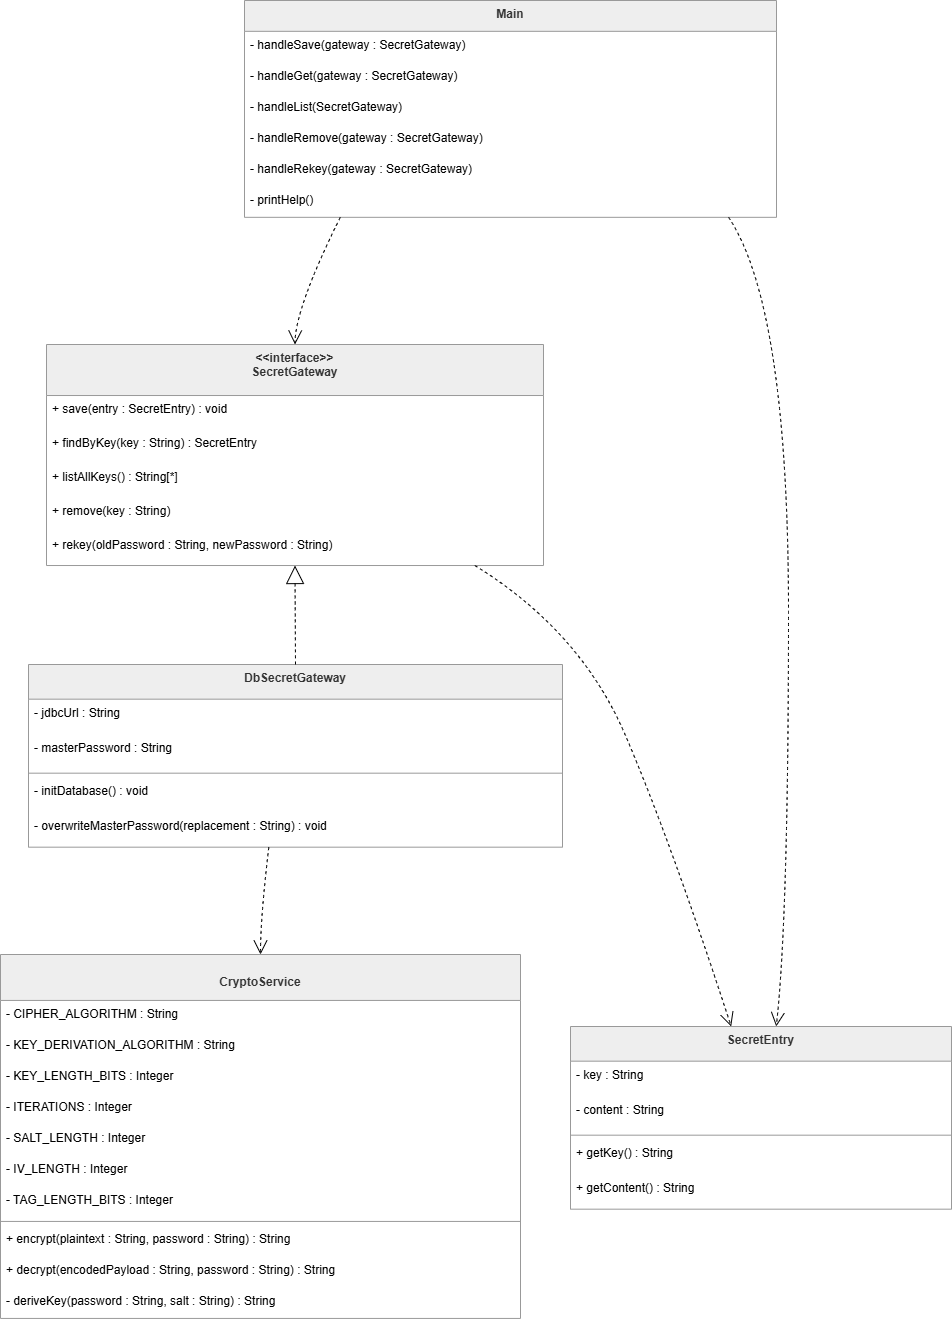

The diagram above was exported from draw.io. Its source (the exported page's mxGraphModel, read from the mxfile embedded in the PNG):
<mxGraphModel dx="1627" dy="891" grid="1" gridSize="10" guides="1" tooltips="1" connect="1" arrows="1" fold="1" page="1" pageScale="1" pageWidth="1169" pageHeight="827" math="0" shadow="0">
  <root>
    <mxCell id="0" />
    <mxCell id="1" parent="0" />
    <mxCell id="0-_SrjkfywM6WZrRMxsj-1" parent="1" style="swimlane;fontStyle=1;align=center;verticalAlign=top;childLayout=stackLayout;horizontal=1;startSize=34.677083333333336;horizontalStack=0;resizeParent=1;resizeParentMax=0;resizeLast=0;collapsible=0;marginBottom=0;fillColor=light-dark(#eeeeee,#1f2020);strokeColor=light-dark(#999999,#cccccc);fontColor=light-dark(#333333,#cccccc);" value="SecretEntry" vertex="1">
      <mxGeometry height="182.67708333333334" width="381" x="590" y="1046" as="geometry" />
    </mxCell>
    <mxCell id="0-_SrjkfywM6WZrRMxsj-2" parent="0-_SrjkfywM6WZrRMxsj-1" style="text;strokeColor=none;fillColor=none;align=left;verticalAlign=top;spacingLeft=4;spacingRight=4;overflow=hidden;rotatable=0;points=[[0,0.5],[1,0.5]];portConstraint=eastwest;" value="- key : String" vertex="1">
      <mxGeometry height="35" width="381" y="34.677083333333336" as="geometry" />
    </mxCell>
    <mxCell id="0-_SrjkfywM6WZrRMxsj-3" parent="0-_SrjkfywM6WZrRMxsj-1" style="text;strokeColor=none;fillColor=none;align=left;verticalAlign=top;spacingLeft=4;spacingRight=4;overflow=hidden;rotatable=0;points=[[0,0.5],[1,0.5]];portConstraint=eastwest;" value="- content : String" vertex="1">
      <mxGeometry height="35" width="381" y="69.67708333333334" as="geometry" />
    </mxCell>
    <mxCell id="0-_SrjkfywM6WZrRMxsj-4" parent="0-_SrjkfywM6WZrRMxsj-1" style="line;strokeWidth=1;fillColor=none;align=left;verticalAlign=middle;spacingTop=-1;spacingLeft=3;spacingRight=3;rotatable=0;labelPosition=right;points=[];portConstraint=eastwest;strokeColor=inherit;" vertex="1">
      <mxGeometry height="8" width="381" y="104.67708333333334" as="geometry" />
    </mxCell>
    <mxCell id="0-_SrjkfywM6WZrRMxsj-6" parent="0-_SrjkfywM6WZrRMxsj-1" style="text;strokeColor=none;fillColor=none;align=left;verticalAlign=top;spacingLeft=4;spacingRight=4;overflow=hidden;rotatable=0;points=[[0,0.5],[1,0.5]];portConstraint=eastwest;" value="+ getKey() : String" vertex="1">
      <mxGeometry height="35" width="381" y="112.67708333333334" as="geometry" />
    </mxCell>
    <mxCell id="0-_SrjkfywM6WZrRMxsj-7" parent="0-_SrjkfywM6WZrRMxsj-1" style="text;strokeColor=none;fillColor=none;align=left;verticalAlign=top;spacingLeft=4;spacingRight=4;overflow=hidden;rotatable=0;points=[[0,0.5],[1,0.5]];portConstraint=eastwest;" value="+ getContent() : String" vertex="1">
      <mxGeometry height="35" width="381" y="147.67708333333334" as="geometry" />
    </mxCell>
    <mxCell id="0-_SrjkfywM6WZrRMxsj-8" parent="1" style="swimlane;fontStyle=1;align=center;verticalAlign=top;childLayout=stackLayout;horizontal=1;startSize=51.015626089913496;horizontalStack=0;resizeParent=1;resizeParentMax=0;resizeLast=0;collapsible=0;marginBottom=0;fillColor=light-dark(#eeeeee,#1f2020);strokeColor=light-dark(#999999,#cccccc);fontColor=light-dark(#333333,#cccccc);" value="&lt;&lt;interface&gt;&gt;&#10;SecretGateway" vertex="1">
      <mxGeometry height="221.0156260899135" width="497" x="66" y="364" as="geometry" />
    </mxCell>
    <mxCell id="0-_SrjkfywM6WZrRMxsj-10" parent="0-_SrjkfywM6WZrRMxsj-8" style="text;strokeColor=none;fillColor=none;align=left;verticalAlign=top;spacingLeft=4;spacingRight=4;overflow=hidden;rotatable=0;points=[[0,0.5],[1,0.5]];portConstraint=eastwest;" value="+ save(entry : SecretEntry) : void" vertex="1">
      <mxGeometry height="34" width="497" y="51.015626089913496" as="geometry" />
    </mxCell>
    <mxCell id="0-_SrjkfywM6WZrRMxsj-11" parent="0-_SrjkfywM6WZrRMxsj-8" style="text;strokeColor=none;fillColor=none;align=left;verticalAlign=top;spacingLeft=4;spacingRight=4;overflow=hidden;rotatable=0;points=[[0,0.5],[1,0.5]];portConstraint=eastwest;" value="+ findByKey(key : String) : SecretEntry" vertex="1">
      <mxGeometry height="34" width="497" y="85.0156260899135" as="geometry" />
    </mxCell>
    <mxCell id="0-_SrjkfywM6WZrRMxsj-12" parent="0-_SrjkfywM6WZrRMxsj-8" style="text;strokeColor=none;fillColor=none;align=left;verticalAlign=top;spacingLeft=4;spacingRight=4;overflow=hidden;rotatable=0;points=[[0,0.5],[1,0.5]];portConstraint=eastwest;" value="+ listAllKeys() : String[*]" vertex="1">
      <mxGeometry height="34" width="497" y="119.0156260899135" as="geometry" />
    </mxCell>
    <mxCell id="0-_SrjkfywM6WZrRMxsj-13" parent="0-_SrjkfywM6WZrRMxsj-8" style="text;strokeColor=none;fillColor=none;align=left;verticalAlign=top;spacingLeft=4;spacingRight=4;overflow=hidden;rotatable=0;points=[[0,0.5],[1,0.5]];portConstraint=eastwest;" value="+ remove(key : String) " vertex="1">
      <mxGeometry height="34" width="497" y="153.0156260899135" as="geometry" />
    </mxCell>
    <mxCell id="0-_SrjkfywM6WZrRMxsj-14" parent="0-_SrjkfywM6WZrRMxsj-8" style="text;strokeColor=none;fillColor=none;align=left;verticalAlign=top;spacingLeft=4;spacingRight=4;overflow=hidden;rotatable=0;points=[[0,0.5],[1,0.5]];portConstraint=eastwest;" value="+ rekey(oldPassword : String, newPassword : String) " vertex="1">
      <mxGeometry height="34" width="497" y="187.0156260899135" as="geometry" />
    </mxCell>
    <mxCell id="0-_SrjkfywM6WZrRMxsj-15" parent="1" style="swimlane;fontStyle=1;align=center;verticalAlign=top;childLayout=stackLayout;horizontal=1;startSize=34.677083333333336;horizontalStack=0;resizeParent=1;resizeParentMax=0;resizeLast=0;collapsible=0;marginBottom=0;fillColor=light-dark(#eeeeee,#1f2020);strokeColor=light-dark(#999999,#cccccc);fontColor=light-dark(#333333,#cccccc);" value="DbSecretGateway" vertex="1">
      <mxGeometry height="182.67708333333334" width="534" x="48" y="684" as="geometry" />
    </mxCell>
    <mxCell id="0-_SrjkfywM6WZrRMxsj-16" parent="0-_SrjkfywM6WZrRMxsj-15" style="text;strokeColor=none;fillColor=none;align=left;verticalAlign=top;spacingLeft=4;spacingRight=4;overflow=hidden;rotatable=0;points=[[0,0.5],[1,0.5]];portConstraint=eastwest;" value="- jdbcUrl : String" vertex="1">
      <mxGeometry height="35" width="534" y="34.677083333333336" as="geometry" />
    </mxCell>
    <mxCell id="0-_SrjkfywM6WZrRMxsj-17" parent="0-_SrjkfywM6WZrRMxsj-15" style="text;strokeColor=none;fillColor=none;align=left;verticalAlign=top;spacingLeft=4;spacingRight=4;overflow=hidden;rotatable=0;points=[[0,0.5],[1,0.5]];portConstraint=eastwest;" value="- masterPassword : String" vertex="1">
      <mxGeometry height="35" width="534" y="69.67708333333334" as="geometry" />
    </mxCell>
    <mxCell id="0-_SrjkfywM6WZrRMxsj-18" parent="0-_SrjkfywM6WZrRMxsj-15" style="line;strokeWidth=1;fillColor=none;align=left;verticalAlign=middle;spacingTop=-1;spacingLeft=3;spacingRight=3;rotatable=0;labelPosition=right;points=[];portConstraint=eastwest;strokeColor=inherit;" vertex="1">
      <mxGeometry height="8" width="534" y="104.67708333333334" as="geometry" />
    </mxCell>
    <mxCell id="0-_SrjkfywM6WZrRMxsj-20" parent="0-_SrjkfywM6WZrRMxsj-15" style="text;strokeColor=none;fillColor=none;align=left;verticalAlign=top;spacingLeft=4;spacingRight=4;overflow=hidden;rotatable=0;points=[[0,0.5],[1,0.5]];portConstraint=eastwest;" value="- initDatabase() : void" vertex="1">
      <mxGeometry height="35" width="534" y="112.67708333333334" as="geometry" />
    </mxCell>
    <mxCell id="0-_SrjkfywM6WZrRMxsj-21" parent="0-_SrjkfywM6WZrRMxsj-15" style="text;strokeColor=none;fillColor=none;align=left;verticalAlign=top;spacingLeft=4;spacingRight=4;overflow=hidden;rotatable=0;points=[[0,0.5],[1,0.5]];portConstraint=eastwest;" value="- overwriteMasterPassword(replacement : String) : void" vertex="1">
      <mxGeometry height="35" width="534" y="147.67708333333334" as="geometry" />
    </mxCell>
    <mxCell id="0-_SrjkfywM6WZrRMxsj-22" parent="1" style="swimlane;fontStyle=1;align=center;verticalAlign=top;childLayout=stackLayout;horizontal=1;startSize=45.929351806640625;horizontalStack=0;resizeParent=1;resizeParentMax=0;resizeLast=0;collapsible=0;marginBottom=0;fillColor=light-dark(#eeeeee,#1f2020);strokeColor=light-dark(#999999,#cccccc);fontColor=light-dark(#333333,#cccccc);" value="&#10;CryptoService" vertex="1">
      <mxGeometry height="363.9293518066406" width="520" x="20" y="974" as="geometry" />
    </mxCell>
    <mxCell id="0-_SrjkfywM6WZrRMxsj-23" parent="0-_SrjkfywM6WZrRMxsj-22" style="text;strokeColor=none;fillColor=none;align=left;verticalAlign=top;spacingLeft=4;spacingRight=4;overflow=hidden;rotatable=0;points=[[0,0.5],[1,0.5]];portConstraint=eastwest;" value="- CIPHER_ALGORITHM : String" vertex="1">
      <mxGeometry height="31" width="520" y="45.929351806640625" as="geometry" />
    </mxCell>
    <mxCell id="0-_SrjkfywM6WZrRMxsj-24" parent="0-_SrjkfywM6WZrRMxsj-22" style="text;strokeColor=none;fillColor=none;align=left;verticalAlign=top;spacingLeft=4;spacingRight=4;overflow=hidden;rotatable=0;points=[[0,0.5],[1,0.5]];portConstraint=eastwest;" value="- KEY_DERIVATION_ALGORITHM : String" vertex="1">
      <mxGeometry height="31" width="520" y="76.92935180664062" as="geometry" />
    </mxCell>
    <mxCell id="0-_SrjkfywM6WZrRMxsj-25" parent="0-_SrjkfywM6WZrRMxsj-22" style="text;strokeColor=none;fillColor=none;align=left;verticalAlign=top;spacingLeft=4;spacingRight=4;overflow=hidden;rotatable=0;points=[[0,0.5],[1,0.5]];portConstraint=eastwest;" value="- KEY_LENGTH_BITS : Integer" vertex="1">
      <mxGeometry height="31" width="520" y="107.92935180664062" as="geometry" />
    </mxCell>
    <mxCell id="0-_SrjkfywM6WZrRMxsj-26" parent="0-_SrjkfywM6WZrRMxsj-22" style="text;strokeColor=none;fillColor=none;align=left;verticalAlign=top;spacingLeft=4;spacingRight=4;overflow=hidden;rotatable=0;points=[[0,0.5],[1,0.5]];portConstraint=eastwest;" value="- ITERATIONS : Integer" vertex="1">
      <mxGeometry height="31" width="520" y="138.92935180664062" as="geometry" />
    </mxCell>
    <mxCell id="0-_SrjkfywM6WZrRMxsj-27" parent="0-_SrjkfywM6WZrRMxsj-22" style="text;strokeColor=none;fillColor=none;align=left;verticalAlign=top;spacingLeft=4;spacingRight=4;overflow=hidden;rotatable=0;points=[[0,0.5],[1,0.5]];portConstraint=eastwest;" value="- SALT_LENGTH : Integer" vertex="1">
      <mxGeometry height="31" width="520" y="169.92935180664062" as="geometry" />
    </mxCell>
    <mxCell id="0-_SrjkfywM6WZrRMxsj-28" parent="0-_SrjkfywM6WZrRMxsj-22" style="text;strokeColor=none;fillColor=none;align=left;verticalAlign=top;spacingLeft=4;spacingRight=4;overflow=hidden;rotatable=0;points=[[0,0.5],[1,0.5]];portConstraint=eastwest;" value="- IV_LENGTH : Integer" vertex="1">
      <mxGeometry height="31" width="520" y="200.92935180664062" as="geometry" />
    </mxCell>
    <mxCell id="0-_SrjkfywM6WZrRMxsj-29" parent="0-_SrjkfywM6WZrRMxsj-22" style="text;strokeColor=none;fillColor=none;align=left;verticalAlign=top;spacingLeft=4;spacingRight=4;overflow=hidden;rotatable=0;points=[[0,0.5],[1,0.5]];portConstraint=eastwest;" value="- TAG_LENGTH_BITS : Integer" vertex="1">
      <mxGeometry height="31" width="520" y="231.92935180664062" as="geometry" />
    </mxCell>
    <mxCell id="0-_SrjkfywM6WZrRMxsj-30" parent="0-_SrjkfywM6WZrRMxsj-22" style="line;strokeWidth=1;fillColor=none;align=left;verticalAlign=middle;spacingTop=-1;spacingLeft=3;spacingRight=3;rotatable=0;labelPosition=right;points=[];portConstraint=eastwest;strokeColor=inherit;" vertex="1">
      <mxGeometry height="8" width="520" y="262.9293518066406" as="geometry" />
    </mxCell>
    <mxCell id="0-_SrjkfywM6WZrRMxsj-31" parent="0-_SrjkfywM6WZrRMxsj-22" style="text;strokeColor=none;fillColor=none;align=left;verticalAlign=top;spacingLeft=4;spacingRight=4;overflow=hidden;rotatable=0;points=[[0,0.5],[1,0.5]];portConstraint=eastwest;" value="+ encrypt(plaintext : String, password : String) : String" vertex="1">
      <mxGeometry height="31" width="520" y="270.9293518066406" as="geometry" />
    </mxCell>
    <mxCell id="0-_SrjkfywM6WZrRMxsj-32" parent="0-_SrjkfywM6WZrRMxsj-22" style="text;strokeColor=none;fillColor=none;align=left;verticalAlign=top;spacingLeft=4;spacingRight=4;overflow=hidden;rotatable=0;points=[[0,0.5],[1,0.5]];portConstraint=eastwest;" value="+ decrypt(encodedPayload : String, password : String) : String" vertex="1">
      <mxGeometry height="31" width="520" y="301.9293518066406" as="geometry" />
    </mxCell>
    <mxCell id="0-_SrjkfywM6WZrRMxsj-33" parent="0-_SrjkfywM6WZrRMxsj-22" style="text;strokeColor=none;fillColor=none;align=left;verticalAlign=top;spacingLeft=4;spacingRight=4;overflow=hidden;rotatable=0;points=[[0,0.5],[1,0.5]];portConstraint=eastwest;" value="- deriveKey(password : String, salt : String) : String" vertex="1">
      <mxGeometry height="31" width="520" y="332.9293518066406" as="geometry" />
    </mxCell>
    <mxCell id="0-_SrjkfywM6WZrRMxsj-34" parent="1" style="swimlane;fontStyle=1;align=center;verticalAlign=top;childLayout=stackLayout;horizontal=1;startSize=30.8333345301011;horizontalStack=0;resizeParent=1;resizeParentMax=0;resizeLast=0;collapsible=0;marginBottom=0;fillColor=light-dark(#eeeeee,#1f2020);strokeColor=light-dark(#999999,#cccccc);fontColor=light-dark(#333333,#cccccc);" value="Main" vertex="1">
      <mxGeometry height="216.8333345301011" width="532" x="264" y="20" as="geometry" />
    </mxCell>
    <mxCell id="0-_SrjkfywM6WZrRMxsj-37" parent="0-_SrjkfywM6WZrRMxsj-34" style="text;strokeColor=none;fillColor=none;align=left;verticalAlign=top;spacingLeft=4;spacingRight=4;overflow=hidden;rotatable=0;points=[[0,0.5],[1,0.5]];portConstraint=eastwest;" value="- handleSave(gateway : SecretGateway) " vertex="1">
      <mxGeometry height="31" width="532" y="30.8333345301011" as="geometry" />
    </mxCell>
    <mxCell id="0-_SrjkfywM6WZrRMxsj-38" parent="0-_SrjkfywM6WZrRMxsj-34" style="text;strokeColor=none;fillColor=none;align=left;verticalAlign=top;spacingLeft=4;spacingRight=4;overflow=hidden;rotatable=0;points=[[0,0.5],[1,0.5]];portConstraint=eastwest;" value="- handleGet(gateway : SecretGateway) " vertex="1">
      <mxGeometry height="31" width="532" y="61.8333345301011" as="geometry" />
    </mxCell>
    <mxCell id="0-_SrjkfywM6WZrRMxsj-39" parent="0-_SrjkfywM6WZrRMxsj-34" style="text;strokeColor=none;fillColor=none;align=left;verticalAlign=top;spacingLeft=4;spacingRight=4;overflow=hidden;rotatable=0;points=[[0,0.5],[1,0.5]];portConstraint=eastwest;" value="- handleList(SecretGateway) " vertex="1">
      <mxGeometry height="31" width="532" y="92.8333345301011" as="geometry" />
    </mxCell>
    <mxCell id="0-_SrjkfywM6WZrRMxsj-40" parent="0-_SrjkfywM6WZrRMxsj-34" style="text;strokeColor=none;fillColor=none;align=left;verticalAlign=top;spacingLeft=4;spacingRight=4;overflow=hidden;rotatable=0;points=[[0,0.5],[1,0.5]];portConstraint=eastwest;" value="- handleRemove(gateway : SecretGateway) " vertex="1">
      <mxGeometry height="31" width="532" y="123.8333345301011" as="geometry" />
    </mxCell>
    <mxCell id="0-_SrjkfywM6WZrRMxsj-41" parent="0-_SrjkfywM6WZrRMxsj-34" style="text;strokeColor=none;fillColor=none;align=left;verticalAlign=top;spacingLeft=4;spacingRight=4;overflow=hidden;rotatable=0;points=[[0,0.5],[1,0.5]];portConstraint=eastwest;" value="- handleRekey(gateway : SecretGateway) " vertex="1">
      <mxGeometry height="31" width="532" y="154.8333345301011" as="geometry" />
    </mxCell>
    <mxCell id="0-_SrjkfywM6WZrRMxsj-42" parent="0-_SrjkfywM6WZrRMxsj-34" style="text;strokeColor=none;fillColor=none;align=left;verticalAlign=top;spacingLeft=4;spacingRight=4;overflow=hidden;rotatable=0;points=[[0,0.5],[1,0.5]];portConstraint=eastwest;" value="- printHelp()" vertex="1">
      <mxGeometry height="31" width="532" y="185.8333345301011" as="geometry" />
    </mxCell>
    <mxCell id="0-_SrjkfywM6WZrRMxsj-43" edge="1" parent="1" source="0-_SrjkfywM6WZrRMxsj-8" style="curved=1;dashed=1;startArrow=block;startSize=16;startFill=0;endArrow=none;exitX=0.5;exitY=1;entryX=0.5;entryY=0;rounded=0;" target="0-_SrjkfywM6WZrRMxsj-15" value="">
      <mxGeometry relative="1" as="geometry">
        <Array as="points" />
      </mxGeometry>
    </mxCell>
    <mxCell id="0-_SrjkfywM6WZrRMxsj-44" edge="1" parent="1" source="0-_SrjkfywM6WZrRMxsj-34" style="curved=1;dashed=1;startArrow=none;endArrow=open;endSize=12;exitX=0.18;exitY=1;entryX=0.5;entryY=0;rounded=0;" target="0-_SrjkfywM6WZrRMxsj-8" value="">
      <mxGeometry relative="1" as="geometry">
        <Array as="points">
          <mxPoint x="315" y="327" />
        </Array>
      </mxGeometry>
    </mxCell>
    <mxCell id="0-_SrjkfywM6WZrRMxsj-45" edge="1" parent="1" source="0-_SrjkfywM6WZrRMxsj-34" style="curved=1;dashed=1;startArrow=none;endArrow=open;endSize=12;exitX=0.91;exitY=1;entryX=0.54;entryY=0;rounded=0;" target="0-_SrjkfywM6WZrRMxsj-1" value="">
      <mxGeometry relative="1" as="geometry">
        <Array as="points">
          <mxPoint x="808" y="327" />
          <mxPoint x="808" y="937" />
        </Array>
      </mxGeometry>
    </mxCell>
    <mxCell id="0-_SrjkfywM6WZrRMxsj-46" edge="1" parent="1" source="0-_SrjkfywM6WZrRMxsj-15" style="curved=1;dashed=1;startArrow=none;endArrow=open;endSize=12;exitX=0.45;exitY=1;entryX=0.5;entryY=0;rounded=0;" target="0-_SrjkfywM6WZrRMxsj-22" value="">
      <mxGeometry relative="1" as="geometry">
        <Array as="points">
          <mxPoint x="280" y="937" />
        </Array>
      </mxGeometry>
    </mxCell>
    <mxCell id="0-_SrjkfywM6WZrRMxsj-47" edge="1" parent="1" source="0-_SrjkfywM6WZrRMxsj-8" style="curved=1;dashed=1;startArrow=none;endArrow=open;endSize=12;rounded=0;" target="0-_SrjkfywM6WZrRMxsj-1" value="">
      <mxGeometry relative="1" as="geometry">
        <Array as="points">
          <mxPoint x="600" y="650" />
          <mxPoint x="690" y="860" />
        </Array>
      </mxGeometry>
    </mxCell>
  </root>
</mxGraphModel>